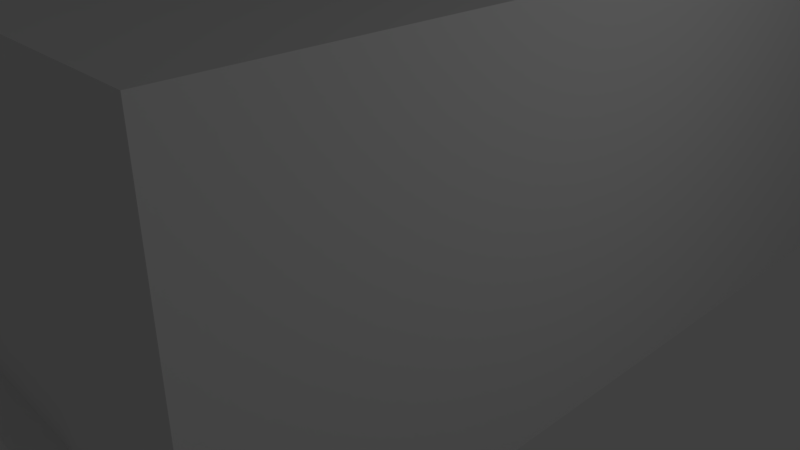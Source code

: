 # Source: map_21.blend  (saved by Blender 2.79.0; exported with 4.5.12 LTS)
import bpy
from mathutils import Matrix  # noqa: F401  (used for matrix-valued properties, if any)

bpy.ops.wm.read_factory_settings(use_empty=True)
scene = bpy.context.scene
scene.name = 'Scene'

# ---- collections
col_collection_1 = bpy.data.collections.new('Collection 1'); scene.collection.children.link(col_collection_1)
col_collection_2 = bpy.data.collections.new('Collection 2'); scene.collection.children.link(col_collection_2)
col_collection_3 = bpy.data.collections.new('Collection 3'); scene.collection.children.link(col_collection_3)

# ---- materials (node trees are filled in below, after node groups)
mat_material = bpy.data.materials.new('Material')
mat_material.alpha_threshold = 0.0
mat_material.use_transparent_shadow = False
mat_material.roughness = 0.5
mat_material.line_color = (0.0, 0.0, 0.0, 1.0)

# ---- material node trees

# ---- world
world_world = bpy.data.worlds.new('World'); scene.world = world_world
world_world.color = (0.05088, 0.05088, 0.05088)
world_world.use_sun_shadow = False
world_world.sun_shadow_jitter_overblur = 0.0
world_world.cycles.sampling_method = 'MANUAL'

# ---- cameras
cam_camera = bpy.data.cameras.new('Camera')
cam_camera.clip_end = 100.0
cam_camera.lens = 35.0
cam_camera.sensor_width = 32.0
cam_camera.sensor_height = 18.0
cam_camera.ortho_scale = 7.314
cam_camera.dof.focus_distance = 0.0
cam_camera.dof.aperture_fstop = 128.0

# ---- lights
light_lamp = bpy.data.lights.new('Lamp', 'POINT')
light_lamp.transmission_factor = 0.0
light_lamp.cutoff_distance = 30.0
light_lamp.energy = 100.0
light_lamp.shadow_buffer_clip_start = 1.001
light_lamp.shadow_soft_size = 0.1
light_lamp.shadow_maximum_resolution = 0.006
light_lamp.use_absolute_resolution = True

# ---- meshes
me_cube_025 = bpy.data.meshes.new('Cube.025')
me_cube_025.from_pydata([(-5.0, -1.0, -1.0), (-5.0, -1.0, 1.0), (-5.0, 1.0, -1.0), (-5.0, 1.0, 1.0), (1.0, -1.0, -1.0), (1.0, -1.0, 1.0), (1.0, 1.0, -1.0), (1.0, 1.0, 1.0), (-7.0, 1.0, -1.0), (-7.0, -1.0, -1.0), (-7.0, -1.0, 1.0), (-7.0, 1.0, 1.0), (-5.0, -7.0, -1.0), (-5.0, -7.0, 1.0), (-7.0, -7.0, -1.0), (-7.0, -7.0, 1.0), (-13.0, 1.0, -1.0), (-13.0, -1.0, -1.0), (-13.0, -1.0, 1.0), (-13.0, 1.0, 1.0)], [], [(3, 1, 10, 11), (2, 6, 7, 3), (4, 0, 1, 5), (2, 0, 4, 6), (7, 5, 1, 3), (8, 11, 19, 16), (0, 2, 8, 9), (2, 3, 11, 8), (9, 10, 15, 14), (10, 1, 13, 15), (1, 0, 12, 13), (0, 9, 14, 12), (10, 9, 17, 18), (11, 10, 18, 19), (9, 8, 16, 17)])
me_cube_025.use_remesh_preserve_volume = False
me_cube_025.use_remesh_preserve_attributes = False
me_cube_025.use_mirror_vertex_groups = False
me_cube_025.update()
me_cube_027 = bpy.data.meshes.new('Cube.027')
me_cube_027.from_pydata([(-5.0, -1.0, -1.0), (-5.0, -1.0, 1.0), (-5.0, 1.0, -1.0), (-5.0, 1.0, 1.0), (-7.0, 1.0, -1.0), (-7.0, -1.0, -1.0), (-7.0, -1.0, 1.0), (-7.0, 1.0, 1.0), (-5.0, -7.0, -1.0), (-5.0, -7.0, 1.0), (-7.0, -7.0, -1.0), (-7.0, -7.0, 1.0), (-5.0, 7.0, 1.0), (-5.0, 7.0, -1.0), (-7.0, 7.0, 1.0), (-7.0, 7.0, -1.0)], [], [(3, 1, 6, 7), (0, 2, 4, 5), (7, 4, 15, 14), (5, 6, 11, 10), (6, 1, 9, 11), (1, 0, 8, 9), (0, 5, 10, 8), (2, 0, 1, 3), (4, 7, 6, 5), (4, 2, 13, 15), (2, 3, 12, 13), (3, 7, 14, 12)])
me_cube_027.use_remesh_preserve_volume = False
me_cube_027.use_remesh_preserve_attributes = False
me_cube_027.use_mirror_vertex_groups = False
me_cube_027.update()
me_cube_009 = bpy.data.meshes.new('Cube.009')
me_cube_009.from_pydata([(-5.0, -1.0, -1.0), (-5.0, -1.0, 1.0), (-5.0, 1.0, -1.0), (-5.0, 1.0, 1.0), (-7.0, 1.0, -1.0), (-7.0, -1.0, -1.0), (-7.0, -1.0, 1.0), (-7.0, 1.0, 1.0), (-5.0, -7.0, -1.0), (-5.0, -7.0, 1.0), (-7.0, -7.0, -1.0), (-7.0, -7.0, 1.0), (-13.0, 1.0, -1.0), (-13.0, -1.0, -1.0), (-13.0, -1.0, 1.0), (-13.0, 1.0, 1.0)], [], [(3, 1, 6, 7), (2, 0, 1, 3), (4, 7, 15, 12), (0, 2, 4, 5), (2, 3, 7, 4), (5, 6, 11, 10), (6, 1, 9, 11), (1, 0, 8, 9), (0, 5, 10, 8), (6, 5, 13, 14), (7, 6, 14, 15), (5, 4, 12, 13)])
me_cube_009.use_remesh_preserve_volume = False
me_cube_009.use_remesh_preserve_attributes = False
me_cube_009.use_mirror_vertex_groups = False
me_cube_009.update()
me_icosphere = bpy.data.meshes.new('Icosphere')
me_icosphere.from_pydata([(0.0, 0.0, -1.0), (0.7236, -0.5257, -0.4472), (-0.2764, -0.8506, -0.4472), (-0.8944, 0.0, -0.4472), (-0.2764, 0.8506, -0.4472), (0.7236, 0.5257, -0.4472), (0.2764, -0.8506, 0.4472), (-0.7236, -0.5257, 0.4472), (-0.7236, 0.5257, 0.4472), (0.2764, 0.8506, 0.4472), (0.8944, 0.0, 0.4472), (0.0, 0.0, 1.0), (-0.1625, -0.5, -0.8507), (0.4253, -0.309, -0.8507), (0.2629, -0.809, -0.5257), (0.8506, 0.0, -0.5257), (0.4253, 0.309, -0.8507), (-0.5257, 0.0, -0.8507), (-0.6882, -0.5, -0.5257), (-0.1625, 0.5, -0.8507), (-0.6882, 0.5, -0.5257), (0.2629, 0.809, -0.5257), (0.9511, -0.309, 0.0), (0.9511, 0.309, 0.0), (0.0, -1.0, 0.0), (0.5878, -0.809, 0.0), (-0.9511, -0.309, 0.0), (-0.5878, -0.809, 0.0), (-0.5878, 0.809, 0.0), (-0.9511, 0.309, 0.0), (0.5878, 0.809, 0.0), (0.0, 1.0, 0.0), (0.6882, -0.5, 0.5257), (-0.2629, -0.809, 0.5257), (-0.8506, 0.0, 0.5257), (-0.2629, 0.809, 0.5257), (0.6882, 0.5, 0.5257), (0.1625, -0.5, 0.8507), (0.5257, 0.0, 0.8507), (-0.4253, -0.309, 0.8507), (-0.4253, 0.309, 0.8507), (0.1625, 0.5, 0.8507)], [], [(0, 13, 12), (1, 13, 15), (0, 12, 17), (0, 17, 19), (0, 19, 16), (1, 15, 22), (2, 14, 24), (3, 18, 26), (4, 20, 28), (5, 21, 30), (1, 22, 25), (2, 24, 27), (3, 26, 29), (4, 28, 31), (5, 30, 23), (6, 32, 37), (7, 33, 39), (8, 34, 40), (9, 35, 41), (10, 36, 38), (38, 41, 11), (38, 36, 41), (36, 9, 41), (41, 40, 11), (41, 35, 40), (35, 8, 40), (40, 39, 11), (40, 34, 39), (34, 7, 39), (39, 37, 11), (39, 33, 37), (33, 6, 37), (37, 38, 11), (37, 32, 38), (32, 10, 38), (23, 36, 10), (23, 30, 36), (30, 9, 36), (31, 35, 9), (31, 28, 35), (28, 8, 35), (29, 34, 8), (29, 26, 34), (26, 7, 34), (27, 33, 7), (27, 24, 33), (24, 6, 33), (25, 32, 6), (25, 22, 32), (22, 10, 32), (30, 31, 9), (30, 21, 31), (21, 4, 31), (28, 29, 8), (28, 20, 29), (20, 3, 29), (26, 27, 7), (26, 18, 27), (18, 2, 27), (24, 25, 6), (24, 14, 25), (14, 1, 25), (22, 23, 10), (22, 15, 23), (15, 5, 23), (16, 21, 5), (16, 19, 21), (19, 4, 21), (19, 20, 4), (19, 17, 20), (17, 3, 20), (17, 18, 3), (17, 12, 18), (12, 2, 18), (15, 16, 5), (15, 13, 16), (13, 0, 16), (12, 14, 2), (12, 13, 14), (13, 1, 14)])
me_icosphere.use_remesh_preserve_volume = False
me_icosphere.use_remesh_preserve_attributes = False
me_icosphere.use_mirror_vertex_groups = False
me_icosphere.update()
me_cube_022 = bpy.data.meshes.new('Cube.022')
me_cube_022.from_pydata([(-23.1, -1.5, -1.0), (-23.1, -1.5, 2.0), (-23.1, 1.5, -1.0), (-23.1, 1.5, 2.0), (1.0, -1.5, -1.0), (1.0, -1.5, 2.0), (1.0, 1.5, -1.0), (1.0, 1.5, 2.0), (-23.1, -0.9282, -0.9945), (-23.1, -0.9282, 1.006), (-23.1, 1.072, -0.9945), (-23.1, 1.072, 1.006), (-29.1, 1.074, -1.003), (-29.1, 1.074, 0.9967), (-31.1, 1.074, -1.003), (-31.1, 1.074, 0.9967), (-29.1, 7.074, -1.003), (-29.1, 7.074, 0.9967), (-31.1, 7.074, -1.003), (-31.1, 7.074, 0.9967), (-31.1, -0.9261, -1.003), (-29.1, -0.9262, -1.003), (-29.1, -0.9262, 0.9967), (-31.1, -0.9261, 0.9967), (-31.1, -6.926, -1.003), (-29.1, -6.926, -1.003), (-29.1, -6.926, 0.9967), (-31.1, -6.926, 0.9967)], [], [(2, 6, 7, 3), (4, 0, 1, 5), (2, 10, 8, 0, 4, 6), (3, 7, 5, 1), (1, 0, 8, 9), (3, 1, 9, 11), (2, 3, 11, 10), (15, 13, 22, 23), (14, 18, 19, 15), (16, 12, 13, 17), (14, 12, 16, 18), (19, 17, 13, 15), (20, 23, 27, 24), (12, 14, 20, 21), (14, 15, 23, 20), (21, 22, 9, 8), (22, 13, 11, 9), (13, 12, 10, 11), (12, 21, 8, 10), (22, 21, 25, 26), (23, 22, 26, 27), (21, 20, 24, 25)])
me_cube_022.use_remesh_preserve_volume = False
me_cube_022.use_remesh_preserve_attributes = False
me_cube_022.use_mirror_vertex_groups = False
me_cube_022.update()
me_cube_017 = bpy.data.meshes.new('Cube.017')
me_cube_017.from_pydata([(12.43, 8.807, -1.0), (9.979, 8.807, 4.0), (12.43, -50.96, -1.0), (9.979, -50.96, 4.0), (-12.43, 8.807, -1.0), (-9.979, 8.807, 4.0), (-12.43, -50.96, -1.0), (-9.979, -50.96, 4.0), (-1.141, 8.807, -1.0), (-1.141, 8.807, 4.0), (0.8587, 8.807, 4.0), (0.8587, 8.807, -1.0), (-1.141, 8.807, 1.0), (0.8587, 8.807, 1.0)], [], [(0, 2, 3, 1), (2, 6, 7, 3), (6, 4, 5, 7), (11, 0, 1, 10, 13), (2, 0, 11, 8, 4, 6), (4, 8, 12, 9, 5), (1, 3, 7, 5, 9, 10), (9, 12, 13, 10)])
me_cube_017.use_remesh_preserve_volume = False
me_cube_017.use_remesh_preserve_attributes = False
me_cube_017.use_mirror_vertex_groups = False
me_cube_017.update()
me_cube_007 = bpy.data.meshes.new('Cube.007')
me_cube_007.from_pydata([(-1.0, -1.0, -1.0), (-1.0, -1.0, 0.9999), (-1.0, 1.0, -1.0), (-1.0, 1.0, 0.9999), (5.252, -1.0, -1.0), (5.252, -1.0, 0.9999), (5.252, 1.0, -1.0), (5.252, 1.0, 0.9999), (-6.0, -1.0, -4.0), (-6.0, -1.0, -2.0), (-6.0, 1.0, -4.0), (-6.0, 1.0, -2.0), (-15.16, -1.0, -4.0), (-15.16, -1.0, -2.0), (-15.16, 1.0, -4.0), (-15.16, 1.0, -2.0), (-15.16, -1.5, -4.0), (-15.16, -1.5, -2.0), (-15.16, 1.5, -4.0), (-15.16, 1.5, -2.0), (-15.16, -1.0, -1.0), (-15.16, 1.0, -1.0), (-15.16, -1.5, -1.0), (-15.16, 1.5, -1.0)], [], [(2, 6, 7, 3), (4, 0, 1, 5), (2, 0, 4, 6), (3, 11, 10, 2), (0, 8, 9, 1), (2, 10, 8, 0), (11, 15, 14, 10), (8, 12, 13, 9), (10, 14, 12, 8), (3, 7, 5, 1), (11, 3, 1, 9), (15, 11, 9, 13), (13, 12, 16, 17), (14, 15, 19, 18), (19, 15, 21, 23), (13, 17, 22, 20), (15, 13, 20, 21)])
me_cube_007.use_remesh_preserve_volume = False
me_cube_007.use_remesh_preserve_attributes = False
me_cube_007.use_mirror_vertex_groups = False
me_cube_007.update()
me_cube_006 = bpy.data.meshes.new('Cube.006')
me_cube_006.from_pydata([(-1.0, -1.0, -1.0), (-1.0, -1.0, 1.0), (-1.0, 1.0, -1.0), (-1.0, 1.0, 1.0), (1.0, -1.0, -1.0), (1.0, -1.0, 1.0), (1.0, 1.0, -1.0), (1.0, 1.0, 1.0)], [], [(0, 1, 3, 2), (2, 3, 7, 6), (6, 7, 5, 4), (4, 5, 1, 0), (2, 6, 4, 0), (7, 3, 1, 5)])
me_cube_006.use_remesh_preserve_volume = False
me_cube_006.use_remesh_preserve_attributes = False
me_cube_006.use_mirror_vertex_groups = False
me_cube_006.update()
me_cube_005 = bpy.data.meshes.new('Cube.005')
me_cube_005.from_pydata([(-1.0, -1.0, -1.0), (-1.0, -1.0, 1.0), (-1.0, 1.0, -1.0), (-1.0, 1.0, 1.0), (1.0, -1.0, -1.0), (1.0, -1.0, 1.0), (1.0, 1.0, -1.0), (1.0, 1.0, 1.0)], [], [(0, 1, 3, 2), (2, 3, 7, 6), (6, 7, 5, 4), (4, 5, 1, 0), (2, 6, 4, 0), (7, 3, 1, 5)])
me_cube_005.use_remesh_preserve_volume = False
me_cube_005.use_remesh_preserve_attributes = False
me_cube_005.use_mirror_vertex_groups = False
me_cube_005.update()
me_cube_003 = bpy.data.meshes.new('Cube.003')
me_cube_003.from_pydata([(-1.0, -2.976, -1.0), (-1.0, -2.976, 1.0), (-1.0, 2.976, -1.0), (-1.0, 2.976, 1.0), (1.0, -2.976, -1.0), (1.0, -2.976, 1.0), (1.0, 2.976, -1.0), (1.0, 2.976, 1.0)], [], [(0, 1, 3, 2), (2, 3, 7, 6), (6, 7, 5, 4), (4, 5, 1, 0), (2, 6, 4, 0), (7, 3, 1, 5)])
me_cube_003.use_remesh_preserve_volume = False
me_cube_003.use_remesh_preserve_attributes = False
me_cube_003.use_mirror_vertex_groups = False
me_cube_003.update()
me_cube_001 = bpy.data.meshes.new('Cube.001')
me_cube_001.from_pydata([(-3.5, -6.5, -1.0), (-3.5, 4.829, -1.0), (3.5, 4.829, -1.0), (3.5, -6.5, -1.0), (-3.5, -6.5, 4.0), (-3.5, 4.829, 4.0), (3.5, 4.829, 4.0), (3.5, -6.5, 4.0), (-3.5, -3.097, 4.0), (-3.5, -3.097, -1.0), (-3.5, -5.096, 4.0), (-3.5, -5.096, -1.0), (-3.5, -3.097, 0.9998), (-3.5, -5.096, 0.9998)], [], [(0, 3, 2, 1, 9, 11), (9, 1, 5, 8, 12), (1, 2, 6, 5), (2, 3, 7, 6), (13, 12, 8, 10), (0, 11, 13, 10, 4), (10, 8, 5, 6, 7, 4)])
me_cube_001.materials.append(mat_material)
me_cube_001.use_remesh_preserve_volume = False
me_cube_001.use_remesh_preserve_attributes = False
me_cube_001.use_mirror_vertex_groups = False
me_cube_001.update()
me_cube = bpy.data.meshes.new('Cube')
me_cube.from_pydata([(1.0, 1.0, -1.0), (1.0, -1.0, -1.0), (-1.0, -1.0, -1.0), (-1.0, 1.0, -1.0), (1.0, 1.0, 4.0), (1.0, -1.0, 4.0), (-1.0, -1.0, 4.0), (-1.0, 1.0, 4.0)], [], [(0, 3, 2, 1), (0, 1, 5, 4), (1, 2, 6, 5), (2, 3, 7, 6), (4, 5, 6, 7)])
me_cube.materials.append(mat_material)
me_cube.use_remesh_preserve_volume = False
me_cube.use_remesh_preserve_attributes = False
me_cube.use_mirror_vertex_groups = False
me_cube.update()
me_cube_030 = bpy.data.meshes.new('Cube.030')
me_cube_030.from_pydata([(-1.0, -1.0, -1.0), (-1.0, -1.0, 1.0), (-1.0, 1.0, -1.0), (-1.0, 1.0, 1.0), (16.5, -1.0, 5.0), (16.5, -1.0, 7.0), (16.5, 1.0, 5.0), (16.5, 1.0, 7.0), (14.5, 1.0, 5.0), (14.5, 1.0, 7.0), (14.5, 11.0, 13.0), (16.5, 11.0, 13.0), (16.5, 11.0, 11.0), (14.5, 11.0, 11.0), (8.5, 1.0, 5.0), (8.5, 1.0, 7.0), (8.5, -1.0, 5.0), (8.5, -1.0, 7.0), (14.5, 14.0, 13.0), (16.5, 14.0, 13.0), (16.5, 14.0, 11.0), (14.5, 14.0, 11.0)], [], [(6, 7, 11, 12), (6, 4, 5, 7), (3, 15, 17, 1), (0, 16, 14, 2), (1, 17, 16, 0), (14, 8, 9, 15), (13, 12, 20, 21), (7, 9, 10, 11), (9, 8, 13, 10), (8, 6, 12, 13), (2, 14, 15, 3), (5, 4, 16, 17), (4, 6, 14, 16), (11, 10, 18, 19), (10, 13, 21, 18), (12, 11, 19, 20), (9, 7, 5, 17, 15)])
me_cube_030.use_remesh_preserve_volume = False
me_cube_030.use_remesh_preserve_attributes = False
me_cube_030.use_mirror_vertex_groups = False
me_cube_030.update()
me_cube_023 = bpy.data.meshes.new('Cube.023')
me_cube_023.from_pydata([(-5.0, -1.0, -1.0), (-5.0, -1.0, 1.0), (-5.0, 1.0, -1.0), (-5.0, 1.0, 1.0), (1.0, -1.0, -1.0), (1.0, -1.0, 1.0), (1.0, 1.0, -1.0), (1.0, 1.0, 1.0), (-7.0, 1.0, -1.0), (-7.0, -1.0, -1.0), (-7.0, -1.0, 1.0), (-7.0, 1.0, 1.0), (-5.0, -7.0, -1.0), (-5.0, -7.0, 1.0), (-7.0, -7.0, -1.0), (-7.0, -7.0, 1.0), (-13.0, 1.0, -1.0), (-13.0, -1.0, -1.0), (-13.0, -1.0, 1.0), (-13.0, 1.0, 1.0), (-5.0, 7.0, 1.0), (-5.0, 7.0, -1.0), (-7.0, 7.0, 1.0), (-7.0, 7.0, -1.0)], [], [(3, 1, 10, 11), (2, 6, 7, 3), (4, 0, 1, 5), (2, 0, 4, 6), (7, 5, 1, 3), (8, 11, 19, 16), (0, 2, 8, 9), (2, 3, 20, 21), (9, 10, 15, 14), (10, 1, 13, 15), (1, 0, 12, 13), (0, 9, 14, 12), (10, 9, 17, 18), (11, 10, 18, 19), (9, 8, 16, 17), (3, 11, 22, 20), (11, 8, 23, 22), (8, 2, 21, 23)])
me_cube_023.use_remesh_preserve_volume = False
me_cube_023.use_remesh_preserve_attributes = False
me_cube_023.use_mirror_vertex_groups = False
me_cube_023.update()
me_cube_002 = bpy.data.meshes.new('Cube.002')
me_cube_002.from_pydata([(-4.0, -1.0, -1.0), (-4.0, -1.0, 8.0), (-4.0, 1.0, -1.0), (-4.0, 1.0, 8.0), (-8.0, 1.0, -1.0), (-8.0, -1.0, -1.0), (-8.0, -1.0, 8.0), (-8.0, 1.0, 8.0), (-4.0, -15.0, -1.0), (-4.0, -15.0, 8.0), (-8.0, -15.0, -1.0), (-8.0, -15.0, 8.0), (-4.0, 7.0, 8.0), (-4.0, 7.0, -1.0), (-8.0, 7.0, 8.0), (-8.0, 7.0, -1.0), (-4.0, -15.0, 0.5), (-8.0, -15.0, 0.5), (-5.0, -15.0, -1.0), (-5.0, -15.0, 1.0), (-7.0, -15.0, 1.0), (-7.0, -15.0, -1.0)], [(1, 6), (7, 3)], [(0, 2, 4, 5), (7, 4, 15, 14), (5, 6, 11, 17, 10), (1, 0, 8, 16, 9), (0, 5, 10, 21, 18, 8), (2, 0, 1, 3), (4, 7, 6, 5), (4, 2, 13, 15), (2, 3, 12, 13), (13, 12, 14, 15), (20, 21, 10, 17), (9, 16, 19, 20, 17, 11), (16, 8, 18, 19)])
me_cube_002.use_remesh_preserve_volume = False
me_cube_002.use_remesh_preserve_attributes = False
me_cube_002.use_mirror_vertex_groups = False
me_cube_002.update()
me_cube_019 = bpy.data.meshes.new('Cube.019')
me_cube_019.from_pydata([(-17.26, -1.0, -1.0), (-17.26, -1.0, 1.0), (-17.26, 1.0, -1.0), (-17.26, 1.0, 1.0), (1.0, -1.0, -1.0), (1.0, -1.0, 1.0), (1.0, 1.0, -1.0), (1.0, 1.0, 1.0), (-19.26, -1.0, -1.0), (-19.26, 1.0, -1.0), (-19.26, 1.0, 1.0), (-19.26, -1.0, 1.0), (-17.26, -45.91, -1.0), (-17.26, -45.91, 1.0), (-19.26, -45.91, -1.0), (-19.26, -45.91, 1.0), (-17.26, -47.91, -1.0), (-17.26, -47.91, 1.0), (-19.26, -47.91, -1.0), (-19.26, -47.91, 1.0), (-26.26, -47.91, 1.0), (-26.26, -47.91, -1.0), (-26.26, -45.91, 1.0), (-26.26, -45.91, -1.0)], [], [(2, 6, 7, 3), (4, 0, 1, 5), (2, 0, 4, 6), (2, 3, 10, 9), (0, 2, 9, 8), (8, 9, 10, 11), (8, 11, 15, 14), (0, 8, 14, 12), (1, 0, 12, 13), (3, 7, 5, 1), (3, 1, 11, 10), (11, 1, 13, 15), (15, 13, 17, 19), (18, 14, 23, 21), (14, 18, 16, 12), (18, 19, 17, 16), (15, 19, 20, 22), (22, 20, 21, 23), (19, 18, 21, 20), (13, 12, 16, 17), (14, 15, 22, 23)])
me_cube_019.use_remesh_preserve_volume = False
me_cube_019.use_remesh_preserve_attributes = False
me_cube_019.use_mirror_vertex_groups = False
me_cube_019.update()
me_cube_018 = bpy.data.meshes.new('Cube.018')
me_cube_018.from_pydata([(-8.199, -5.0, -1.0), (-8.199, -5.0, 2.0), (-8.199, 9.0, -1.0), (-8.199, 9.0, 2.0), (2.5, -5.0, -1.0), (2.5, -5.0, 2.0), (2.5, 9.0, -1.0), (2.5, 9.0, 2.0), (2.5, -1.5, -1.0), (2.5, -1.5, 2.0), (2.5, -3.5, 2.0), (2.5, -3.5, -1.0), (-8.199, 6.499, -1.0), (-8.199, 6.499, 2.0), (-8.199, 8.5, 2.0), (-8.199, 8.5, -1.0), (-8.199, 6.499, 1.0), (-8.199, 8.5, 1.0), (2.5, -1.5, 1.0), (2.5, -3.5, 1.0), (-1.519, -5.0, -1.0), (-0.8495, -5.0, 2.0), (-3.524, -5.0, 2.0), (-3.519, -5.0, -1.0), (-1.519, -5.0, 1.0), (-3.519, -5.0, 1.0)], [], [(15, 2, 3, 14, 17), (2, 6, 7, 3), (11, 4, 5, 10, 19), (23, 0, 1, 22, 25), (2, 15, 12, 0, 23, 20, 4, 11, 8, 6), (6, 8, 18, 9, 7), (0, 12, 16, 13, 1), (14, 3, 7, 9, 10, 5, 21, 22, 1, 13), (13, 16, 17, 14), (9, 18, 19, 10), (4, 20, 24, 21, 5), (24, 25, 22, 21)])
me_cube_018.use_remesh_preserve_volume = False
me_cube_018.use_remesh_preserve_attributes = False
me_cube_018.use_mirror_vertex_groups = False
me_cube_018.update()
me_cube_028 = bpy.data.meshes.new('Cube.028')
me_cube_028.from_pydata([(-5.0, -1.0, -1.0), (-5.0, -1.0, 1.0), (-5.0, 1.0, -1.0), (-5.0, 1.0, 1.0), (-7.0, 1.0, -1.0), (-7.0, -1.0, -1.0), (-7.0, -1.0, 1.0), (-7.0, 1.0, 1.0), (-5.0, -7.0, -1.0), (-5.0, -7.0, 1.0), (-7.0, -7.0, -1.0), (-7.0, -7.0, 1.0), (-5.0, 7.0, 1.0), (-5.0, 7.0, -1.0), (-7.0, 7.0, 1.0), (-7.0, 7.0, -1.0), (-8.0, 7.0, 1.0), (-4.0, 7.0, 1.0)], [(14, 16), (12, 17)], [(3, 1, 6, 7), (0, 2, 4, 5), (7, 4, 15, 14), (5, 6, 11, 10), (6, 1, 9, 11), (1, 0, 8, 9), (0, 5, 10, 8), (2, 0, 1, 3), (4, 7, 6, 5), (4, 2, 13, 15), (2, 3, 12, 13), (3, 7, 14, 12), (13, 12, 14, 15)])
me_cube_028.use_remesh_preserve_volume = False
me_cube_028.use_remesh_preserve_attributes = False
me_cube_028.use_mirror_vertex_groups = False
me_cube_028.update()

# ---- objects
ob_3way_009 = bpy.data.objects.new('3way.009', me_cube_025)
ob_3way_006 = bpy.data.objects.new('3way.006', me_cube_025)
ob_straight_002 = bpy.data.objects.new('straight.002', me_cube_027)
ob_turn_006 = bpy.data.objects.new('turn.006', me_cube_009)
ob_turn_005 = bpy.data.objects.new('turn.005', me_cube_009)
ob_3way_004 = bpy.data.objects.new('3way.004', me_cube_025)
ob_3way_002 = bpy.data.objects.new('3way.002', me_cube_025)
ob_straight_001 = bpy.data.objects.new('straight.001', me_cube_027)
ob_turn_013 = bpy.data.objects.new('turn.013', me_cube_009)
ob_turn_004 = bpy.data.objects.new('turn.004', me_cube_009)
ob_turn_014 = bpy.data.objects.new('turn.014', me_cube_009)
ob_3way_005 = bpy.data.objects.new('3way.005', me_cube_025)
ob_3way_000 = bpy.data.objects.new('3way.000', me_cube_025)
ob_boulder = bpy.data.objects.new('Boulder', me_icosphere)
ob_3way_008 = bpy.data.objects.new('3way.008', me_cube_025)
ob_turn_011 = bpy.data.objects.new('turn.011', me_cube_009)
ob_turn_010 = bpy.data.objects.new('turn.010', me_cube_009)
ob_straight_005 = bpy.data.objects.new('straight.005', me_cube_027)
ob_turn_009 = bpy.data.objects.new('turn.009', me_cube_009)
ob_turn_007 = bpy.data.objects.new('turn.007', me_cube_009)
ob_3way_003 = bpy.data.objects.new('3way.003', me_cube_025)
ob_3way_001 = bpy.data.objects.new('3way.001', me_cube_025)
ob_turn_002 = bpy.data.objects.new('turn.002', me_cube_009)
ob_turn_003 = bpy.data.objects.new('turn.003', me_cube_009)
ob_turn_001 = bpy.data.objects.new('turn.001', me_cube_009)
ob_turn = bpy.data.objects.new('turn', me_cube_009)
ob_corridor2_001 = bpy.data.objects.new('Corridor2.001', me_cube_022)
ob_crowdroom = bpy.data.objects.new('CrowdRoom', me_cube_017)
ob_entrance = bpy.data.objects.new('Entrance', me_cube_007)
ob_deadbody___1stcollectible = bpy.data.objects.new('DeadBody / 1stCollectible', me_cube_006)
ob_spawn_altar = bpy.data.objects.new('Spawn Altar', me_cube_005)
ob_exit = bpy.data.objects.new('Exit', me_cube_003)
ob_levelhub = bpy.data.objects.new('LevelHub', me_cube_001)
ob_spawn_room = bpy.data.objects.new('Spawn Room', me_cube)
ob_lamp = bpy.data.objects.new('Lamp', light_lamp)
ob_camera = bpy.data.objects.new('Camera', cam_camera)
ob_cube_001 = bpy.data.objects.new('Cube.001', me_cube_030)
ob_3way_025 = bpy.data.objects.new('3way.025', me_cube_025)
ob_3way_019 = bpy.data.objects.new('3way.019', me_cube_025)
ob_3way_017 = bpy.data.objects.new('3way.017', me_cube_025)
ob_3way_015 = bpy.data.objects.new('3way.015', me_cube_025)
ob_3way_007 = bpy.data.objects.new('3way.007', me_cube_025)
ob_straight_031 = bpy.data.objects.new('straight.031', me_cube_027)
ob_straight_030 = bpy.data.objects.new('straight.030', me_cube_027)
ob_straight_029 = bpy.data.objects.new('straight.029', me_cube_027)
ob_straight_028 = bpy.data.objects.new('straight.028', me_cube_027)
ob_straight_027 = bpy.data.objects.new('straight.027', me_cube_027)
ob_straight_026 = bpy.data.objects.new('straight.026', me_cube_027)
ob_straight_025 = bpy.data.objects.new('straight.025', me_cube_027)
ob_straight_024 = bpy.data.objects.new('straight.024', me_cube_027)
ob_straight_023 = bpy.data.objects.new('straight.023', me_cube_027)
ob_straight_022 = bpy.data.objects.new('straight.022', me_cube_027)
ob_straight_021 = bpy.data.objects.new('straight.021', me_cube_027)
ob_straight_020 = bpy.data.objects.new('straight.020', me_cube_027)
ob_turn_018 = bpy.data.objects.new('turn.018', me_cube_009)
ob_3way_014 = bpy.data.objects.new('3way.014', me_cube_025)
ob_3way_011 = bpy.data.objects.new('3way.011', me_cube_025)
ob_turn_008 = bpy.data.objects.new('turn.008', me_cube_009)
ob_straight_019 = bpy.data.objects.new('straight.019', me_cube_027)
ob_straight_018 = bpy.data.objects.new('straight.018', me_cube_027)
ob_straight_017 = bpy.data.objects.new('straight.017', me_cube_027)
ob_straight_016 = bpy.data.objects.new('straight.016', me_cube_027)
ob_straight_015 = bpy.data.objects.new('straight.015', me_cube_027)
ob_straight_014 = bpy.data.objects.new('straight.014', me_cube_027)
ob_straight_013 = bpy.data.objects.new('straight.013', me_cube_027)
ob_straight_012 = bpy.data.objects.new('straight.012', me_cube_027)
ob_straight_010 = bpy.data.objects.new('straight.010', me_cube_027)
ob_straight_008 = bpy.data.objects.new('straight.008', me_cube_027)
ob_turn_016 = bpy.data.objects.new('turn.016', me_cube_009)
ob_straight_009 = bpy.data.objects.new('straight.009', me_cube_027)
ob_turn_029 = bpy.data.objects.new('turn.029', me_cube_009)
ob_3way_024 = bpy.data.objects.new('3way.024', me_cube_025)
ob_turn_028 = bpy.data.objects.new('turn.028', me_cube_009)
ob_turn_027 = bpy.data.objects.new('turn.027', me_cube_009)
ob_3way_023 = bpy.data.objects.new('3way.023', me_cube_025)
ob_3way_022 = bpy.data.objects.new('3way.022', me_cube_025)
ob_turn_026 = bpy.data.objects.new('turn.026', me_cube_009)
ob_turn_025 = bpy.data.objects.new('turn.025', me_cube_009)
ob_turn_024 = bpy.data.objects.new('turn.024', me_cube_009)
ob_3way_021 = bpy.data.objects.new('3way.021', me_cube_025)
ob_3way_020 = bpy.data.objects.new('3way.020', me_cube_025)
ob_turn_023 = bpy.data.objects.new('turn.023', me_cube_009)
ob_turn_022 = bpy.data.objects.new('turn.022', me_cube_009)
ob_3way_012 = bpy.data.objects.new('3way.012', me_cube_025)
ob_straight_006 = bpy.data.objects.new('straight.006', me_cube_027)
ob_3way_018 = bpy.data.objects.new('3way.018', me_cube_025)
ob_turn_017 = bpy.data.objects.new('turn.017', me_cube_009)
ob_4way_004 = bpy.data.objects.new('4way.004', me_cube_023)
ob_4way_003 = bpy.data.objects.new('4way.003', me_cube_023)
ob_3way_016 = bpy.data.objects.new('3way.016', me_cube_025)
ob_3way_013 = bpy.data.objects.new('3way.013', me_cube_025)
ob_4way_002 = bpy.data.objects.new('4way.002', me_cube_023)
ob_4way_001 = bpy.data.objects.new('4way.001', me_cube_023)
ob_turn_015 = bpy.data.objects.new('turn.015', me_cube_009)
ob_straight_003 = bpy.data.objects.new('straight.003', me_cube_027)
ob_straight_004 = bpy.data.objects.new('straight.004', me_cube_002)
ob_corridor3_1 = bpy.data.objects.new('Corridor3.1', me_cube_019)
ob_livingroom = bpy.data.objects.new('LivingRoom', me_cube_018)
ob_4way = bpy.data.objects.new('4way', me_cube_023)
ob_3way_010 = bpy.data.objects.new('3way.010', me_cube_025)
ob_turn_012 = bpy.data.objects.new('turn.012', me_cube_009)
ob_deadend = bpy.data.objects.new('deadend', me_cube_028)
ob_straight = bpy.data.objects.new('straight', me_cube_027)

# ---- transforms, parenting, visibility, modifiers, constraints
ob_3way_009.location = (-0.3982, 131.2, -3.203)
ob_3way_009.rotation_euler = (0.0, -0.0, -4.712)
ob_3way_009.lineart.crease_threshold = 0.0
ob_3way_006.location = (-14.4, 145.2, -3.203)
ob_3way_006.rotation_euler = (0.0, -0.0, -4.712)
ob_3way_006.lineart.crease_threshold = 0.0
ob_straight_002.location = (-34.4, 111.2, -3.203)
ob_straight_002.rotation_euler = (0.0, -0.0, -3.142)
ob_straight_002.lineart.crease_threshold = 0.0
ob_turn_006.location = (-28.4, 131.2, -3.203)
ob_turn_006.rotation_euler = (0.0, -0.0, -4.712)
ob_turn_006.lineart.crease_threshold = 0.0
ob_turn_005.location = (-34.4, 97.22, -3.203)
ob_turn_005.rotation_euler = (0.0, -0.0, -3.142)
ob_turn_005.lineart.crease_threshold = 0.0
ob_3way_004.location = (-14.4, 91.22, -3.203)
ob_3way_004.rotation_euler = (0.0, -0.0, -7.854)
ob_3way_004.lineart.crease_threshold = 0.0
ob_3way_002.location = (19.6, 111.2, -3.203)
ob_3way_002.rotation_euler = (0.0, -0.0, -6.283)
ob_3way_002.lineart.crease_threshold = 0.0
ob_straight_001.location = (7.602, 97.22, -3.203)
ob_straight_001.rotation_euler = (0.0, -0.0, -3.142)
ob_straight_001.lineart.crease_threshold = 0.0
ob_turn_013.location = (13.6, 77.22, -3.203)
ob_turn_013.rotation_euler = (0.0, 0.0, -1.571)
ob_turn_013.lineart.crease_threshold = 0.0
ob_turn_004.location = (-28.4, 89.22, -3.203)
ob_turn_004.rotation_euler = (0.0, 0.0, -4.712)
ob_turn_004.lineart.crease_threshold = 0.0
ob_turn_014.location = (-34.4, 69.22, -3.203)
ob_turn_014.rotation_euler = (0.0, -0.0, -3.142)
ob_turn_014.lineart.crease_threshold = 0.0
ob_3way_005.location = (-8.398, 69.22, -3.203)
ob_3way_005.rotation_euler = (0.0, -0.0, -6.283)
ob_3way_005.lineart.crease_threshold = 0.0
ob_3way_000.location = (-6.398, 69.22, -3.203)
ob_3way_000.rotation_euler = (0.0, -0.0, -3.142)
ob_3way_000.lineart.crease_threshold = 0.0
ob_boulder.location = (-19.28, 97.38, -3.38)
ob_boulder.scale = (2.301, 2.301, 2.301)
ob_boulder.lineart.crease_threshold = 0.0
ob_3way_008.location = (-20.4, 83.22, -3.203)
ob_3way_008.rotation_euler = (0.0, -0.0, -3.142)
ob_3way_008.lineart.crease_threshold = 0.0
ob_turn_011.location = (-14.4, 119.2, -3.203)
ob_turn_011.rotation_euler = (0.0, 0.0, -1.571)
ob_turn_011.lineart.crease_threshold = 0.0
ob_turn_010.location = (5.602, 139.2, -3.203)
ob_turn_010.rotation_euler = (0.0, -0.0, -6.283)
ob_turn_010.lineart.crease_threshold = 0.0
ob_straight_005.location = (13.6, 131.2, -3.203)
ob_straight_005.rotation_euler = (0.0, 0.0, -4.712)
ob_straight_005.lineart.crease_threshold = 0.0
ob_turn_009.location = (33.6, 125.2, -3.203)
ob_turn_009.rotation_euler = (0.0, -0.0, -6.283)
ob_turn_009.lineart.crease_threshold = 0.0
ob_turn_007.location = (27.6, 105.2, -3.203)
ob_turn_007.rotation_euler = (0.0, -0.0, -7.854)
ob_turn_007.lineart.crease_threshold = 0.0
ob_3way_003.location = (-6.398, 111.2, -3.203)
ob_3way_003.rotation_euler = (0.0, -0.0, -3.142)
ob_3way_003.lineart.crease_threshold = 0.0
ob_3way_001.location = (5.602, 83.22, -3.203)
ob_3way_001.rotation_euler = (0.0, -0.0, -6.283)
ob_3way_001.lineart.crease_threshold = 0.0
ob_turn_002.location = (-14.4, 117.2, -3.203)
ob_turn_002.rotation_euler = (0.0, 0.0, -4.712)
ob_turn_002.lineart.crease_threshold = 0.0
ob_turn_003.location = (19.6, 69.22, -3.203)
ob_turn_003.lineart.crease_threshold = 0.0
ob_turn_001.location = (-20.4, 55.22, -3.203)
ob_turn_001.rotation_euler = (0.0, -0.0, -3.142)
ob_turn_001.lineart.crease_threshold = 0.0
ob_turn.location = (13.6, 49.22, -3.203)
ob_turn.rotation_euler = (0.0, -0.0, -1.571)
ob_turn.lineart.crease_threshold = 0.0
ob_corridor2_001.location = (-0.472, 25.12, -3.2)
ob_corridor2_001.rotation_euler = (0.0, -0.0, -1.571)
ob_corridor2_001.lineart.crease_threshold = 0.0
ob_crowdroom.location = (-14.53, 155.0, -3.213)
ob_crowdroom.rotation_euler = (0.0, -0.0, -3.142)
ob_crowdroom.lineart.crease_threshold = 0.0
ob_entrance.location = (-0.4705, 9.123, -0.1996)
ob_entrance.rotation_euler = (0.0, -0.0, -1.571)
ob_entrance.lineart.crease_threshold = 0.0
ob_deadbody___1stcollectible.location = (-3.455, 1.042, -1.171)
ob_deadbody___1stcollectible.rotation_euler = (0.0, -0.0, -1.571)
ob_deadbody___1stcollectible.scale = (0.3, 0.85, 0.05)
ob_deadbody___1stcollectible.lineart.crease_threshold = 0.0
ob_spawn_altar.location = (-7.169, 0.431, -0.7176)
ob_spawn_altar.rotation_euler = (0.0, -0.0, -1.571)
ob_spawn_altar.scale = (1.457, 1.134, 0.5)
ob_spawn_altar.lineart.crease_threshold = 0.0
ob_exit.location = (8.231, 0.3547, 0.7447)
ob_exit.rotation_euler = (0.0, -0.0, 1.192e-07)
ob_exit.scale = (0.1, 0.6721, 2.0)
ob_exit.lineart.crease_threshold = 0.0
ob_levelhub.location = (3.621, 0.3705, -0.1996)
ob_levelhub.rotation_euler = (0.0, -0.0, -1.571)
ob_levelhub.lock_rotations_4d = False
ob_levelhub.empty_display_type = 'ARROWS'
ob_levelhub.lineart.crease_threshold = 0.0
ob_spawn_room.location = (-5.38, 0.3705, -0.1996)
ob_spawn_room.rotation_euler = (0.0, -0.0, -1.571)
ob_spawn_room.scale = (3.5, 2.5, 1.0)
ob_spawn_room.lock_rotations_4d = False
ob_spawn_room.empty_display_type = 'ARROWS'
ob_spawn_room.lineart.crease_threshold = 0.0
ob_lamp.location = (-2.518, -8.805, 5.904)
ob_lamp.rotation_euler = (0.6503, 0.05522, 0.2956)
ob_lamp.lock_rotations_4d = False
ob_lamp.empty_display_type = 'ARROWS'
ob_lamp.color = (0.0, 0.0, 0.0, 0.0)
ob_lamp.lineart.crease_threshold = 0.0
ob_camera.location = (-10.03, -7.745, 5.344)
ob_camera.rotation_euler = (1.109, -0.0, -0.7559)
ob_camera.lock_rotations_4d = False
ob_camera.empty_display_type = 'ARROWS'
ob_camera.color = (0.0, 0.0, 0.0, 0.0)
ob_camera.display_type = 'WIRE'
ob_camera.lineart.crease_threshold = 0.0
ob_cube_001.location = (-10.96, -17.15, -12.2)
ob_cube_001.lineart.crease_threshold = 0.0
ob_3way_025.location = (-8.398, 78.83, -12.2)
ob_3way_025.rotation_euler = (0.0, -0.0, -6.283)
ob_3way_025.lineart.crease_threshold = 0.0
ob_3way_019.location = (-34.4, 78.83, -12.2)
ob_3way_019.rotation_euler = (0.0, -0.0, -9.425)
ob_3way_019.lineart.crease_threshold = 0.0
ob_3way_017.location = (-20.4, 162.8, -12.2)
ob_3way_017.rotation_euler = (0.0, -0.0, -9.425)
ob_3way_017.lineart.crease_threshold = 0.0
ob_3way_015.location = (5.602, 162.8, -12.2)
ob_3way_015.rotation_euler = (0.0, -0.0, -6.283)
ob_3way_015.lineart.crease_threshold = 0.0
ob_3way_007.location = (-22.4, 162.8, -12.2)
ob_3way_007.rotation_euler = (0.0, -0.0, -6.283)
ob_3way_007.lineart.crease_threshold = 0.0
ob_straight_031.location = (-50.4, 92.83, -12.2)
ob_straight_031.rotation_euler = (0.0, 0.0, -6.283)
ob_straight_031.lineart.crease_threshold = 0.0
ob_straight_030.location = (-22.4, 92.83, -12.2)
ob_straight_030.rotation_euler = (0.0, 0.0, -6.283)
ob_straight_030.lineart.crease_threshold = 0.0
ob_straight_029.location = (5.602, 92.83, -12.2)
ob_straight_029.rotation_euler = (0.0, 0.0, -6.283)
ob_straight_029.lineart.crease_threshold = 0.0
ob_straight_028.location = (33.6, 92.83, -12.2)
ob_straight_028.rotation_euler = (0.0, 0.0, -6.283)
ob_straight_028.lineart.crease_threshold = 0.0
ob_straight_027.location = (33.6, 120.8, -12.2)
ob_straight_027.rotation_euler = (0.0, 0.0, -6.283)
ob_straight_027.lineart.crease_threshold = 0.0
ob_straight_026.location = (5.602, 120.8, -12.2)
ob_straight_026.rotation_euler = (0.0, 0.0, -6.283)
ob_straight_026.lineart.crease_threshold = 0.0
ob_straight_025.location = (-22.4, 120.8, -12.2)
ob_straight_025.rotation_euler = (0.0, 0.0, -6.283)
ob_straight_025.lineart.crease_threshold = 0.0
ob_straight_024.location = (-50.4, 120.8, -12.2)
ob_straight_024.rotation_euler = (0.0, 0.0, -6.283)
ob_straight_024.lineart.crease_threshold = 0.0
ob_straight_023.location = (33.6, 148.8, -12.2)
ob_straight_023.rotation_euler = (0.0, 0.0, -6.283)
ob_straight_023.lineart.crease_threshold = 0.0
ob_straight_022.location = (5.602, 148.8, -12.2)
ob_straight_022.rotation_euler = (0.0, 0.0, -6.283)
ob_straight_022.lineart.crease_threshold = 0.0
ob_straight_021.location = (-22.4, 148.8, -12.2)
ob_straight_021.rotation_euler = (0.0, 0.0, -6.283)
ob_straight_021.lineart.crease_threshold = 0.0
ob_straight_020.location = (-50.4, 148.8, -12.2)
ob_straight_020.rotation_euler = (0.0, 0.0, -6.283)
ob_straight_020.lineart.crease_threshold = 0.0
ob_turn_018.location = (-56.4, 168.8, -12.2)
ob_turn_018.rotation_euler = (0.0, -0.0, -11.0)
ob_turn_018.lineart.crease_threshold = 0.0
ob_3way_014.location = (-56.4, 140.8, -12.2)
ob_3way_014.rotation_euler = (0.0, 0.0, -11.0)
ob_3way_014.lineart.crease_threshold = 0.0
ob_3way_011.location = (-56.4, 112.8, -12.2)
ob_3way_011.rotation_euler = (0.0, 0.0, -11.0)
ob_3way_011.lineart.crease_threshold = 0.0
ob_turn_008.location = (-62.4, 78.83, -12.2)
ob_turn_008.rotation_euler = (0.0, -0.0, -9.425)
ob_turn_008.lineart.crease_threshold = 0.0
ob_straight_019.location = (13.6, 156.8, -12.2)
ob_straight_019.rotation_euler = (0.0, -0.0, -7.854)
ob_straight_019.lineart.crease_threshold = 0.0
ob_straight_018.location = (13.6, 128.8, -12.2)
ob_straight_018.rotation_euler = (0.0, -0.0, -7.854)
ob_straight_018.lineart.crease_threshold = 0.0
ob_straight_017.location = (13.6, 100.8, -12.2)
ob_straight_017.rotation_euler = (0.0, -0.0, -7.854)
ob_straight_017.lineart.crease_threshold = 0.0
ob_straight_016.location = (13.6, 72.83, -12.2)
ob_straight_016.rotation_euler = (0.0, -0.0, -7.854)
ob_straight_016.lineart.crease_threshold = 0.0
ob_straight_015.location = (-42.4, 156.8, -12.2)
ob_straight_015.rotation_euler = (0.0, -0.0, -7.854)
ob_straight_015.lineart.crease_threshold = 0.0
ob_straight_014.location = (-42.4, 128.8, -12.2)
ob_straight_014.rotation_euler = (0.0, -0.0, -7.854)
ob_straight_014.lineart.crease_threshold = 0.0
ob_straight_013.location = (-42.4, 100.8, -12.2)
ob_straight_013.rotation_euler = (0.0, -0.0, -7.854)
ob_straight_013.lineart.crease_threshold = 0.0
ob_straight_012.location = (-42.4, 72.83, -12.2)
ob_straight_012.rotation_euler = (0.0, -0.0, -7.854)
ob_straight_012.lineart.crease_threshold = 0.0
ob_straight_010.location = (-14.4, 100.8, -12.2)
ob_straight_010.rotation_euler = (0.0, -0.0, -7.854)
ob_straight_010.lineart.crease_threshold = 0.0
ob_straight_008.location = (-14.4, 128.8, -12.2)
ob_straight_008.rotation_euler = (0.0, -0.0, -7.854)
ob_straight_008.lineart.crease_threshold = 0.0
ob_turn_016.location = (5.602, 50.83, -12.2)
ob_turn_016.rotation_euler = (0.0, -0.0, -6.283)
ob_turn_016.lineart.crease_threshold = 0.0
ob_straight_009.location = (-8.398, -5.169, -12.2)
ob_straight_009.rotation_euler = (0.0, 0.0, -6.283)
ob_straight_009.lineart.crease_threshold = 0.0
ob_turn_029.location = (-34.4, 8.831, -12.2)
ob_turn_029.rotation_euler = (0.0, -0.0, -9.425)
ob_turn_029.lineart.crease_threshold = 0.0
ob_3way_024.location = (-8.398, 8.831, -12.2)
ob_3way_024.rotation_euler = (0.0, -0.0, -6.283)
ob_3way_024.lineart.crease_threshold = 0.0
ob_turn_028.location = (-0.3981, 2.831, -12.2)
ob_turn_028.rotation_euler = (0.0, -0.0, -7.854)
ob_turn_028.lineart.crease_threshold = 0.0
ob_turn_027.location = (5.602, 22.83, -12.2)
ob_turn_027.rotation_euler = (0.0, -0.0, -6.283)
ob_turn_027.lineart.crease_threshold = 0.0
ob_3way_023.location = (-20.4, 22.83, -12.2)
ob_3way_023.rotation_euler = (0.0, -0.0, -9.425)
ob_3way_023.lineart.crease_threshold = 0.0
ob_3way_022.location = (-22.4, 22.83, -12.2)
ob_3way_022.rotation_euler = (0.0, -0.0, -6.283)
ob_3way_022.lineart.crease_threshold = 0.0
ob_turn_026.location = (-48.4, 22.83, -12.2)
ob_turn_026.rotation_euler = (0.0, -0.0, -3.142)
ob_turn_026.lineart.crease_threshold = 0.0
ob_turn_025.location = (-42.4, 42.83, -12.2)
ob_turn_025.rotation_euler = (0.0, -0.0, -4.712)
ob_turn_025.lineart.crease_threshold = 0.0
ob_turn_024.location = (-28.4, 56.83, -12.2)
ob_turn_024.rotation_euler = (0.0, -0.0, -4.712)
ob_turn_024.lineart.crease_threshold = 0.0
ob_3way_021.location = (-34.4, 36.83, -12.2)
ob_3way_021.rotation_euler = (0.0, -0.0, -9.425)
ob_3way_021.lineart.crease_threshold = 0.0
ob_3way_020.location = (-8.398, 36.83, -12.2)
ob_3way_020.rotation_euler = (0.0, -0.0, -6.283)
ob_3way_020.lineart.crease_threshold = 0.0
ob_turn_023.location = (-0.3981, 30.83, -12.2)
ob_turn_023.rotation_euler = (0.0, -0.0, -7.854)
ob_turn_023.lineart.crease_threshold = 0.0
ob_turn_022.location = (-14.4, 44.83, -12.2)
ob_turn_022.rotation_euler = (0.0, -0.0, -7.854)
ob_turn_022.lineart.crease_threshold = 0.0
ob_3way_012.location = (-20.4, 50.83, -12.2)
ob_3way_012.rotation_euler = (0.0, -0.0, -9.425)
ob_3way_012.lineart.crease_threshold = 0.0
ob_straight_006.location = (-8.398, 64.83, -12.2)
ob_straight_006.rotation_euler = (0.0, 0.0, -6.283)
ob_straight_006.lineart.crease_threshold = 0.0
ob_3way_018.location = (-6.398, 78.83, -12.2)
ob_3way_018.rotation_euler = (0.0, -0.0, -9.425)
ob_3way_018.lineart.crease_threshold = 0.0
ob_turn_017.location = (27.6, 72.83, -12.2)
ob_turn_017.rotation_euler = (0.0, -0.0, -7.854)
ob_turn_017.lineart.crease_threshold = 0.0
ob_4way_004.location = (-6.398, 106.8, -12.2)
ob_4way_004.rotation_euler = (0.0, -0.0, -9.425)
ob_4way_004.lineart.crease_threshold = 0.0
ob_4way_003.location = (-34.4, 106.8, -12.2)
ob_4way_003.rotation_euler = (0.0, -0.0, -9.425)
ob_4way_003.lineart.crease_threshold = 0.0
ob_3way_016.location = (27.6, 100.8, -12.2)
ob_3way_016.rotation_euler = (0.0, -0.0, -7.854)
ob_3way_016.lineart.crease_threshold = 0.0
ob_3way_013.location = (27.6, 128.8, -12.2)
ob_3way_013.rotation_euler = (0.0, -0.0, -7.854)
ob_3way_013.lineart.crease_threshold = 0.0
ob_4way_002.location = (-34.4, 134.8, -12.2)
ob_4way_002.rotation_euler = (0.0, -0.0, -9.425)
ob_4way_002.lineart.crease_threshold = 0.0
ob_4way_001.location = (-6.398, 134.8, -12.2)
ob_4way_001.rotation_euler = (0.0, -0.0, -9.425)
ob_4way_001.lineart.crease_threshold = 0.0
ob_turn_015.location = (33.6, 162.8, -12.2)
ob_turn_015.rotation_euler = (0.0, 0.0, -6.283)
ob_turn_015.lineart.crease_threshold = 0.0
ob_straight_003.location = (-8.398, 176.8, -12.2)
ob_straight_003.rotation_euler = (0.0, 0.0, -6.283)
ob_straight_003.lineart.crease_threshold = 0.0
ob_straight_004.location = (-8.398, 198.8, -12.2)
ob_straight_004.rotation_euler = (0.0, 0.0, -6.283)
ob_straight_004.lineart.crease_threshold = 0.0
ob_corridor3_1.location = (-24.46, -23.78, -12.21)
ob_corridor3_1.rotation_euler = (0.0, -0.0, -4.712)
ob_corridor3_1.lineart.crease_threshold = 0.0
ob_livingroom.location = (-16.93, -14.64, -12.2)
ob_livingroom.rotation_euler = (0.0, -0.0, -4.712)
ob_livingroom.lineart.crease_threshold = 0.0
ob_4way.location = (53.6, 245.2, -12.2)
ob_4way.rotation_euler = (0.0, -0.0, -6.283)
ob_4way.lineart.crease_threshold = 0.0
ob_3way_010.location = (68.6, 239.2, -12.2)
ob_3way_010.rotation_euler = (0.0, -0.0, -6.283)
ob_3way_010.lineart.crease_threshold = 0.0
ob_turn_012.location = (44.6, 209.2, -12.2)
ob_turn_012.rotation_euler = (0.0, -0.0, -3.142)
ob_turn_012.lineart.crease_threshold = 0.0
ob_deadend.location = (47.6, 236.2, -12.2)
ob_deadend.rotation_euler = (0.0, 0.0, -4.712)
ob_deadend.lineart.crease_threshold = 0.0
ob_straight.location = (56.6, 215.2, -12.2)
ob_straight.rotation_euler = (0.0, -0.0, -3.142)
ob_straight.lineart.crease_threshold = 0.0

# ---- collection membership
col_collection_1.objects.link(ob_3way_009)
col_collection_1.objects.link(ob_3way_006)
col_collection_1.objects.link(ob_straight_002)
col_collection_1.objects.link(ob_turn_006)
col_collection_1.objects.link(ob_turn_005)
col_collection_1.objects.link(ob_3way_004)
col_collection_1.objects.link(ob_3way_002)
col_collection_1.objects.link(ob_straight_001)
col_collection_1.objects.link(ob_turn_013)
col_collection_1.objects.link(ob_turn_004)
col_collection_1.objects.link(ob_turn_014)
col_collection_1.objects.link(ob_3way_005)
col_collection_1.objects.link(ob_3way_000)
col_collection_1.objects.link(ob_boulder)
col_collection_1.objects.link(ob_3way_008)
col_collection_1.objects.link(ob_turn_011)
col_collection_1.objects.link(ob_turn_010)
col_collection_1.objects.link(ob_straight_005)
col_collection_1.objects.link(ob_turn_009)
col_collection_1.objects.link(ob_turn_007)
col_collection_1.objects.link(ob_3way_003)
col_collection_1.objects.link(ob_3way_001)
col_collection_1.objects.link(ob_turn_002)
col_collection_1.objects.link(ob_turn_003)
col_collection_1.objects.link(ob_turn_001)
col_collection_1.objects.link(ob_turn)
col_collection_1.objects.link(ob_corridor2_001)
col_collection_1.objects.link(ob_crowdroom)
col_collection_1.objects.link(ob_entrance)
col_collection_1.objects.link(ob_deadbody___1stcollectible)
col_collection_1.objects.link(ob_spawn_altar)
col_collection_1.objects.link(ob_exit)
col_collection_1.objects.link(ob_levelhub)
col_collection_1.objects.link(ob_spawn_room)
col_collection_1.objects.link(ob_lamp)
col_collection_1.objects.link(ob_camera)
col_collection_2.objects.link(ob_cube_001)
col_collection_2.objects.link(ob_3way_025)
col_collection_2.objects.link(ob_3way_019)
col_collection_2.objects.link(ob_3way_017)
col_collection_2.objects.link(ob_3way_015)
col_collection_2.objects.link(ob_3way_007)
col_collection_2.objects.link(ob_straight_031)
col_collection_2.objects.link(ob_straight_030)
col_collection_2.objects.link(ob_straight_029)
col_collection_2.objects.link(ob_straight_028)
col_collection_2.objects.link(ob_straight_027)
col_collection_2.objects.link(ob_straight_026)
col_collection_2.objects.link(ob_straight_025)
col_collection_2.objects.link(ob_straight_024)
col_collection_2.objects.link(ob_straight_023)
col_collection_2.objects.link(ob_straight_022)
col_collection_2.objects.link(ob_straight_021)
col_collection_2.objects.link(ob_straight_020)
col_collection_2.objects.link(ob_turn_018)
col_collection_2.objects.link(ob_3way_014)
col_collection_2.objects.link(ob_3way_011)
col_collection_2.objects.link(ob_turn_008)
col_collection_2.objects.link(ob_straight_019)
col_collection_2.objects.link(ob_straight_018)
col_collection_2.objects.link(ob_straight_017)
col_collection_2.objects.link(ob_straight_016)
col_collection_2.objects.link(ob_straight_015)
col_collection_2.objects.link(ob_straight_014)
col_collection_2.objects.link(ob_straight_013)
col_collection_2.objects.link(ob_straight_012)
col_collection_2.objects.link(ob_straight_010)
col_collection_2.objects.link(ob_straight_008)
col_collection_2.objects.link(ob_turn_016)
col_collection_2.objects.link(ob_straight_009)
col_collection_2.objects.link(ob_turn_029)
col_collection_2.objects.link(ob_3way_024)
col_collection_2.objects.link(ob_turn_028)
col_collection_2.objects.link(ob_turn_027)
col_collection_2.objects.link(ob_3way_023)
col_collection_2.objects.link(ob_3way_022)
col_collection_2.objects.link(ob_turn_026)
col_collection_2.objects.link(ob_turn_025)
col_collection_2.objects.link(ob_turn_024)
col_collection_2.objects.link(ob_3way_021)
col_collection_2.objects.link(ob_3way_020)
col_collection_2.objects.link(ob_turn_023)
col_collection_2.objects.link(ob_turn_022)
col_collection_2.objects.link(ob_3way_012)
col_collection_2.objects.link(ob_straight_006)
col_collection_2.objects.link(ob_3way_018)
col_collection_2.objects.link(ob_turn_017)
col_collection_2.objects.link(ob_4way_004)
col_collection_2.objects.link(ob_4way_003)
col_collection_2.objects.link(ob_3way_016)
col_collection_2.objects.link(ob_3way_013)
col_collection_2.objects.link(ob_4way_002)
col_collection_2.objects.link(ob_4way_001)
col_collection_2.objects.link(ob_turn_015)
col_collection_2.objects.link(ob_straight_003)
col_collection_2.objects.link(ob_straight_004)
col_collection_2.objects.link(ob_corridor3_1)
col_collection_2.objects.link(ob_livingroom)
col_collection_3.objects.link(ob_4way)
col_collection_3.objects.link(ob_3way_010)
col_collection_3.objects.link(ob_turn_012)
col_collection_3.objects.link(ob_deadend)
col_collection_3.objects.link(ob_straight)

# ---- scene / render settings (as saved in the file)
scene.camera = ob_camera
scene.frame_start = 1; scene.frame_end = 250; scene.frame_set(0)
scene.render.engine = 'BLENDER_EEVEE_NEXT'
scene.render.resolution_percentage = 50
scene.render.dither_intensity = 0.0
scene.cycles.use_denoising = False
scene.cycles.samples = 128
scene.cycles.sampling_pattern = 'TABULATED_SOBOL'
scene.cycles.use_adaptive_sampling = False
scene.cycles.use_light_tree = False
scene.cycles.blur_glossy = 0.0
scene.cycles.sample_clamp_indirect = 0.0
scene.view_settings.view_transform = 'Standard'
bpy.context.view_layer.update()
